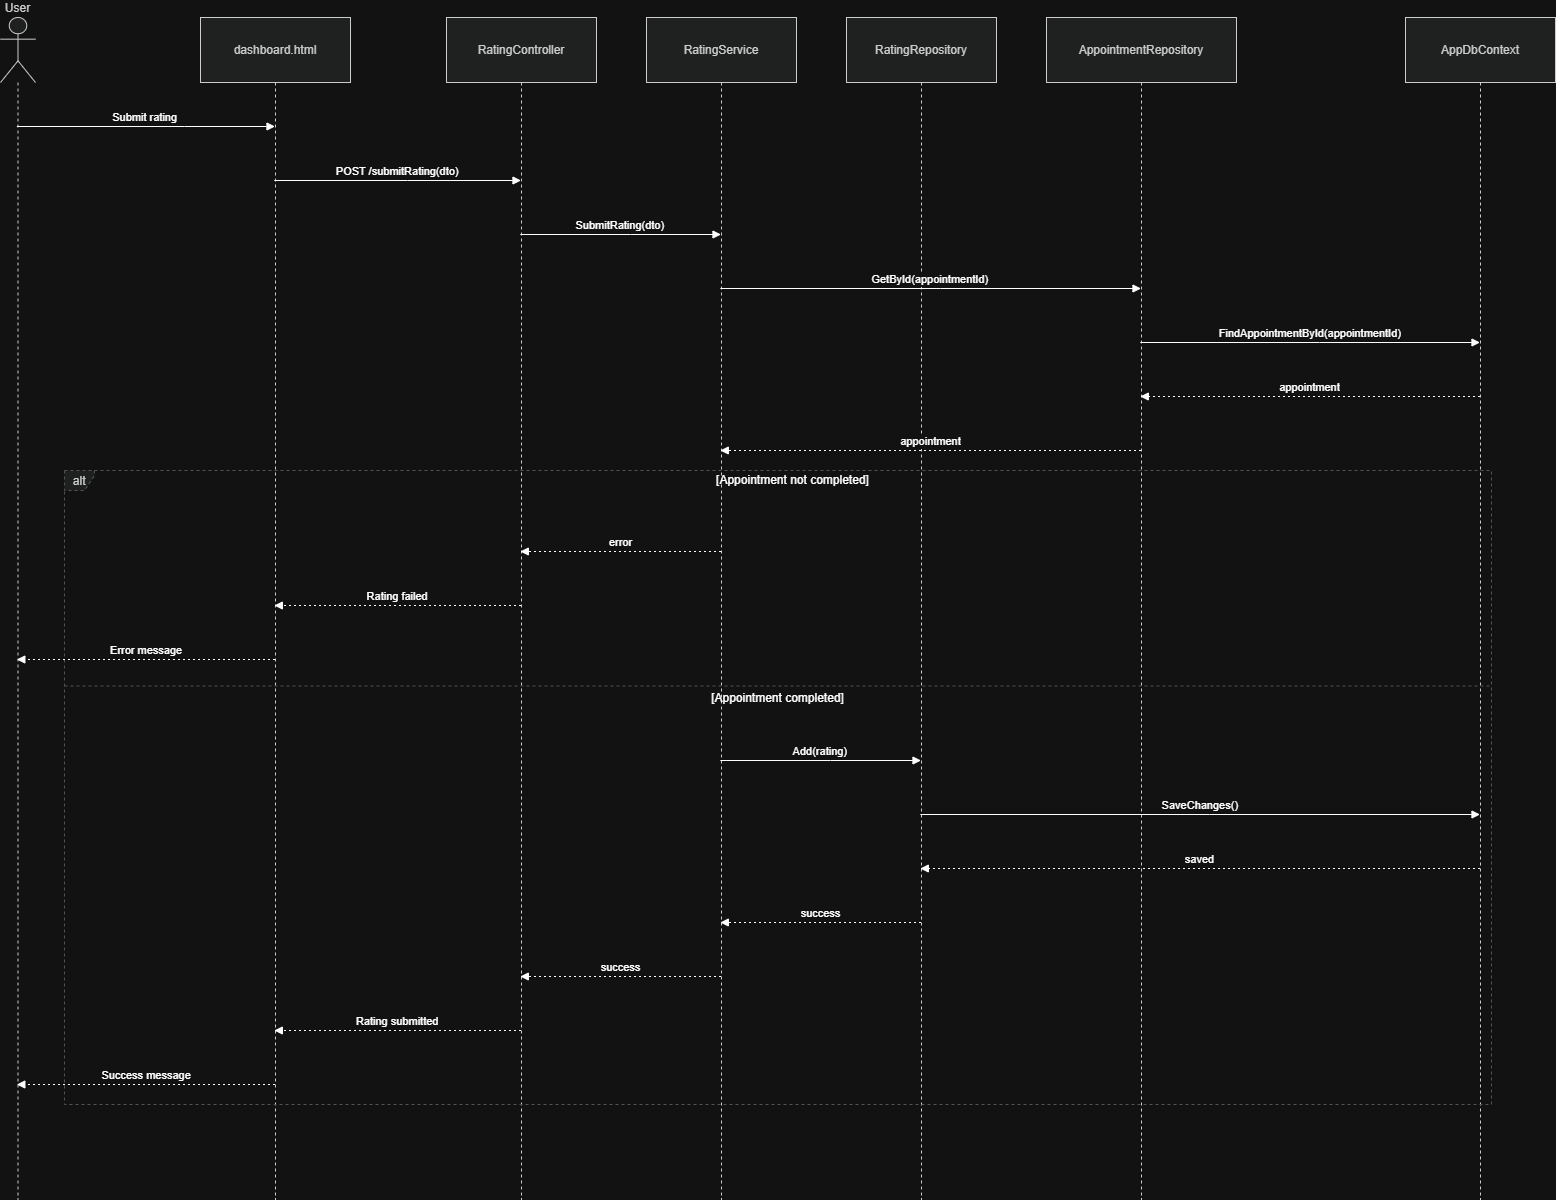

The diagram above was exported from draw.io. Its source (the exported page's mxGraphModel, read from the mxfile embedded in the PNG):
<mxGraphModel dx="2102" dy="1097" grid="1" gridSize="10" guides="1" tooltips="1" connect="1" arrows="1" fold="1" page="1" pageScale="1" pageWidth="850" pageHeight="1100" math="0" shadow="0">
  <root>
    <mxCell id="0" />
    <mxCell id="1" parent="0" />
    <mxCell id="OVlpi0YUxQvjnuZjOoDW-1" parent="1" style="shape=umlLifeline;perimeter=lifelinePerimeter;whiteSpace=wrap;container=1;dropTarget=0;collapsible=0;recursiveResize=0;outlineConnect=0;portConstraint=eastwest;newEdgeStyle={&quot;edgeStyle&quot;:&quot;elbowEdgeStyle&quot;,&quot;elbow&quot;:&quot;vertical&quot;,&quot;curved&quot;:0,&quot;rounded&quot;:0};participant=umlActor;verticalAlign=bottom;labelPosition=center;verticalLabelPosition=top;align=center;size=65;fillColor=light-dark(#eeeeee,#1f2020);strokeColor=light-dark(#999999,#cccccc);fontColor=light-dark(#333333,#cccccc);" value="User" vertex="1">
      <mxGeometry height="1182" width="35" x="20" y="20" as="geometry" />
    </mxCell>
    <mxCell id="OVlpi0YUxQvjnuZjOoDW-2" parent="1" style="shape=umlLifeline;perimeter=lifelinePerimeter;whiteSpace=wrap;container=1;dropTarget=0;collapsible=0;recursiveResize=0;outlineConnect=0;portConstraint=eastwest;newEdgeStyle={&quot;edgeStyle&quot;:&quot;elbowEdgeStyle&quot;,&quot;elbow&quot;:&quot;vertical&quot;,&quot;curved&quot;:0,&quot;rounded&quot;:0};size=65;fillColor=light-dark(#eeeeee,#1f2020);strokeColor=light-dark(#999999,#cccccc);fontColor=light-dark(#333333,#cccccc);" value="dashboard.html" vertex="1">
      <mxGeometry height="1182" width="150" x="220" y="20" as="geometry" />
    </mxCell>
    <mxCell id="OVlpi0YUxQvjnuZjOoDW-3" parent="1" style="shape=umlLifeline;perimeter=lifelinePerimeter;whiteSpace=wrap;container=1;dropTarget=0;collapsible=0;recursiveResize=0;outlineConnect=0;portConstraint=eastwest;newEdgeStyle={&quot;edgeStyle&quot;:&quot;elbowEdgeStyle&quot;,&quot;elbow&quot;:&quot;vertical&quot;,&quot;curved&quot;:0,&quot;rounded&quot;:0};size=65;fillColor=light-dark(#eeeeee,#1f2020);strokeColor=light-dark(#999999,#cccccc);fontColor=light-dark(#333333,#cccccc);" value="RatingController" vertex="1">
      <mxGeometry height="1182" width="150" x="466" y="20" as="geometry" />
    </mxCell>
    <mxCell id="OVlpi0YUxQvjnuZjOoDW-4" parent="1" style="shape=umlLifeline;perimeter=lifelinePerimeter;whiteSpace=wrap;container=1;dropTarget=0;collapsible=0;recursiveResize=0;outlineConnect=0;portConstraint=eastwest;newEdgeStyle={&quot;edgeStyle&quot;:&quot;elbowEdgeStyle&quot;,&quot;elbow&quot;:&quot;vertical&quot;,&quot;curved&quot;:0,&quot;rounded&quot;:0};size=65;fillColor=light-dark(#eeeeee,#1f2020);strokeColor=light-dark(#999999,#cccccc);fontColor=light-dark(#333333,#cccccc);" value="RatingService" vertex="1">
      <mxGeometry height="1182" width="150" x="666" y="20" as="geometry" />
    </mxCell>
    <mxCell id="OVlpi0YUxQvjnuZjOoDW-5" parent="1" style="shape=umlLifeline;perimeter=lifelinePerimeter;whiteSpace=wrap;container=1;dropTarget=0;collapsible=0;recursiveResize=0;outlineConnect=0;portConstraint=eastwest;newEdgeStyle={&quot;edgeStyle&quot;:&quot;elbowEdgeStyle&quot;,&quot;elbow&quot;:&quot;vertical&quot;,&quot;curved&quot;:0,&quot;rounded&quot;:0};size=65;fillColor=light-dark(#eeeeee,#1f2020);strokeColor=light-dark(#999999,#cccccc);fontColor=light-dark(#333333,#cccccc);" value="RatingRepository" vertex="1">
      <mxGeometry height="1182" width="150" x="866" y="20" as="geometry" />
    </mxCell>
    <mxCell id="OVlpi0YUxQvjnuZjOoDW-6" parent="1" style="shape=umlLifeline;perimeter=lifelinePerimeter;whiteSpace=wrap;container=1;dropTarget=0;collapsible=0;recursiveResize=0;outlineConnect=0;portConstraint=eastwest;newEdgeStyle={&quot;edgeStyle&quot;:&quot;elbowEdgeStyle&quot;,&quot;elbow&quot;:&quot;vertical&quot;,&quot;curved&quot;:0,&quot;rounded&quot;:0};size=65;fillColor=light-dark(#eeeeee,#1f2020);strokeColor=light-dark(#999999,#cccccc);fontColor=light-dark(#333333,#cccccc);" value="AppointmentRepository" vertex="1">
      <mxGeometry height="1182" width="190" x="1066" y="20" as="geometry" />
    </mxCell>
    <mxCell id="OVlpi0YUxQvjnuZjOoDW-7" parent="1" style="shape=umlLifeline;perimeter=lifelinePerimeter;whiteSpace=wrap;container=1;dropTarget=0;collapsible=0;recursiveResize=0;outlineConnect=0;portConstraint=eastwest;newEdgeStyle={&quot;edgeStyle&quot;:&quot;elbowEdgeStyle&quot;,&quot;elbow&quot;:&quot;vertical&quot;,&quot;curved&quot;:0,&quot;rounded&quot;:0};size=65;fillColor=light-dark(#eeeeee,#1f2020);strokeColor=light-dark(#999999,#cccccc);fontColor=light-dark(#333333,#cccccc);" value="AppDbContext" vertex="1">
      <mxGeometry height="1182" width="150" x="1425" y="20" as="geometry" />
    </mxCell>
    <mxCell id="OVlpi0YUxQvjnuZjOoDW-8" parent="1" style="shape=umlFrame;dashed=1;pointerEvents=0;dropTarget=0;strokeColor=#B3B3B3;height=20;width=30;fillColor=light-dark(#eeeeee,#1f2020);fontColor=light-dark(#333333,#cccccc);" value="alt" vertex="1">
      <mxGeometry height="634" width="1427" x="84" y="473" as="geometry" />
    </mxCell>
    <mxCell id="OVlpi0YUxQvjnuZjOoDW-9" parent="OVlpi0YUxQvjnuZjOoDW-8" style="text;strokeColor=none;fillColor=none;align=center;verticalAlign=middle;whiteSpace=wrap;" value="[Appointment not completed]" vertex="1">
      <mxGeometry height="20" width="1397" x="30" as="geometry" />
    </mxCell>
    <mxCell id="OVlpi0YUxQvjnuZjOoDW-10" parent="OVlpi0YUxQvjnuZjOoDW-8" style="shape=line;dashed=1;whiteSpace=wrap;verticalAlign=top;labelPosition=center;verticalLabelPosition=middle;align=center;strokeColor=#B3B3B3;" value="[Appointment completed]" vertex="1">
      <mxGeometry height="3" width="1427" y="214" as="geometry" />
    </mxCell>
    <mxCell id="OVlpi0YUxQvjnuZjOoDW-11" edge="1" parent="1" source="OVlpi0YUxQvjnuZjOoDW-1" style="verticalAlign=bottom;edgeStyle=elbowEdgeStyle;elbow=vertical;curved=0;rounded=0;endArrow=block;" target="OVlpi0YUxQvjnuZjOoDW-2" value="Submit rating">
      <mxGeometry relative="1" as="geometry">
        <Array as="points">
          <mxPoint x="204" y="129" />
        </Array>
      </mxGeometry>
    </mxCell>
    <mxCell id="OVlpi0YUxQvjnuZjOoDW-12" edge="1" parent="1" source="OVlpi0YUxQvjnuZjOoDW-2" style="verticalAlign=bottom;edgeStyle=elbowEdgeStyle;elbow=vertical;curved=0;rounded=0;endArrow=block;" target="OVlpi0YUxQvjnuZjOoDW-3" value="POST /submitRating(dto)">
      <mxGeometry relative="1" as="geometry">
        <Array as="points">
          <mxPoint x="427" y="183" />
        </Array>
      </mxGeometry>
    </mxCell>
    <mxCell id="OVlpi0YUxQvjnuZjOoDW-13" edge="1" parent="1" source="OVlpi0YUxQvjnuZjOoDW-3" style="verticalAlign=bottom;edgeStyle=elbowEdgeStyle;elbow=vertical;curved=0;rounded=0;endArrow=block;" target="OVlpi0YUxQvjnuZjOoDW-4" value="SubmitRating(dto)">
      <mxGeometry relative="1" as="geometry">
        <Array as="points">
          <mxPoint x="650" y="237" />
        </Array>
      </mxGeometry>
    </mxCell>
    <mxCell id="OVlpi0YUxQvjnuZjOoDW-14" edge="1" parent="1" source="OVlpi0YUxQvjnuZjOoDW-4" style="verticalAlign=bottom;edgeStyle=elbowEdgeStyle;elbow=vertical;curved=0;rounded=0;endArrow=block;" target="OVlpi0YUxQvjnuZjOoDW-6" value="GetById(appointmentId)">
      <mxGeometry relative="1" as="geometry">
        <Array as="points">
          <mxPoint x="960" y="291" />
        </Array>
      </mxGeometry>
    </mxCell>
    <mxCell id="OVlpi0YUxQvjnuZjOoDW-15" edge="1" parent="1" source="OVlpi0YUxQvjnuZjOoDW-6" style="verticalAlign=bottom;edgeStyle=elbowEdgeStyle;elbow=vertical;curved=0;rounded=0;endArrow=block;" target="OVlpi0YUxQvjnuZjOoDW-7" value="FindAppointmentById(appointmentId)">
      <mxGeometry relative="1" as="geometry">
        <Array as="points">
          <mxPoint x="1339" y="345" />
        </Array>
      </mxGeometry>
    </mxCell>
    <mxCell id="OVlpi0YUxQvjnuZjOoDW-16" edge="1" parent="1" source="OVlpi0YUxQvjnuZjOoDW-7" style="verticalAlign=bottom;edgeStyle=elbowEdgeStyle;elbow=vertical;curved=0;rounded=0;dashed=1;dashPattern=2 3;endArrow=block;" target="OVlpi0YUxQvjnuZjOoDW-6" value="appointment">
      <mxGeometry relative="1" as="geometry">
        <Array as="points">
          <mxPoint x="1342" y="399" />
        </Array>
      </mxGeometry>
    </mxCell>
    <mxCell id="OVlpi0YUxQvjnuZjOoDW-17" edge="1" parent="1" source="OVlpi0YUxQvjnuZjOoDW-6" style="verticalAlign=bottom;edgeStyle=elbowEdgeStyle;elbow=vertical;curved=0;rounded=0;dashed=1;dashPattern=2 3;endArrow=block;" target="OVlpi0YUxQvjnuZjOoDW-4" value="appointment">
      <mxGeometry relative="1" as="geometry">
        <Array as="points">
          <mxPoint x="963" y="453" />
        </Array>
      </mxGeometry>
    </mxCell>
    <mxCell id="OVlpi0YUxQvjnuZjOoDW-18" edge="1" parent="1" source="OVlpi0YUxQvjnuZjOoDW-4" style="verticalAlign=bottom;edgeStyle=elbowEdgeStyle;elbow=vertical;curved=0;rounded=0;dashed=1;dashPattern=2 3;endArrow=block;" target="OVlpi0YUxQvjnuZjOoDW-3" value="error">
      <mxGeometry relative="1" as="geometry">
        <Array as="points">
          <mxPoint x="653" y="554" />
        </Array>
      </mxGeometry>
    </mxCell>
    <mxCell id="OVlpi0YUxQvjnuZjOoDW-19" edge="1" parent="1" source="OVlpi0YUxQvjnuZjOoDW-3" style="verticalAlign=bottom;edgeStyle=elbowEdgeStyle;elbow=vertical;curved=0;rounded=0;dashed=1;dashPattern=2 3;endArrow=block;" target="OVlpi0YUxQvjnuZjOoDW-2" value="Rating failed">
      <mxGeometry relative="1" as="geometry">
        <Array as="points">
          <mxPoint x="430" y="608" />
        </Array>
      </mxGeometry>
    </mxCell>
    <mxCell id="OVlpi0YUxQvjnuZjOoDW-20" edge="1" parent="1" source="OVlpi0YUxQvjnuZjOoDW-2" style="verticalAlign=bottom;edgeStyle=elbowEdgeStyle;elbow=vertical;curved=0;rounded=0;dashed=1;dashPattern=2 3;endArrow=block;" target="OVlpi0YUxQvjnuZjOoDW-1" value="Error message">
      <mxGeometry relative="1" as="geometry">
        <Array as="points">
          <mxPoint x="207" y="662" />
        </Array>
      </mxGeometry>
    </mxCell>
    <mxCell id="OVlpi0YUxQvjnuZjOoDW-21" edge="1" parent="1" source="OVlpi0YUxQvjnuZjOoDW-4" style="verticalAlign=bottom;edgeStyle=elbowEdgeStyle;elbow=vertical;curved=0;rounded=0;endArrow=block;" target="OVlpi0YUxQvjnuZjOoDW-5" value="Add(rating)">
      <mxGeometry relative="1" as="geometry">
        <Array as="points">
          <mxPoint x="850" y="763" />
        </Array>
      </mxGeometry>
    </mxCell>
    <mxCell id="OVlpi0YUxQvjnuZjOoDW-22" edge="1" parent="1" source="OVlpi0YUxQvjnuZjOoDW-5" style="verticalAlign=bottom;edgeStyle=elbowEdgeStyle;elbow=vertical;curved=0;rounded=0;endArrow=block;" target="OVlpi0YUxQvjnuZjOoDW-7" value="SaveChanges()">
      <mxGeometry relative="1" as="geometry">
        <Array as="points">
          <mxPoint x="1229" y="817" />
        </Array>
      </mxGeometry>
    </mxCell>
    <mxCell id="OVlpi0YUxQvjnuZjOoDW-23" edge="1" parent="1" source="OVlpi0YUxQvjnuZjOoDW-7" style="verticalAlign=bottom;edgeStyle=elbowEdgeStyle;elbow=vertical;curved=0;rounded=0;dashed=1;dashPattern=2 3;endArrow=block;" target="OVlpi0YUxQvjnuZjOoDW-5" value="saved">
      <mxGeometry relative="1" as="geometry">
        <Array as="points">
          <mxPoint x="1232" y="871" />
        </Array>
      </mxGeometry>
    </mxCell>
    <mxCell id="OVlpi0YUxQvjnuZjOoDW-24" edge="1" parent="1" source="OVlpi0YUxQvjnuZjOoDW-5" style="verticalAlign=bottom;edgeStyle=elbowEdgeStyle;elbow=vertical;curved=0;rounded=0;dashed=1;dashPattern=2 3;endArrow=block;" target="OVlpi0YUxQvjnuZjOoDW-4" value="success">
      <mxGeometry relative="1" as="geometry">
        <Array as="points">
          <mxPoint x="853" y="925" />
        </Array>
      </mxGeometry>
    </mxCell>
    <mxCell id="OVlpi0YUxQvjnuZjOoDW-25" edge="1" parent="1" source="OVlpi0YUxQvjnuZjOoDW-4" style="verticalAlign=bottom;edgeStyle=elbowEdgeStyle;elbow=vertical;curved=0;rounded=0;dashed=1;dashPattern=2 3;endArrow=block;" target="OVlpi0YUxQvjnuZjOoDW-3" value="success">
      <mxGeometry relative="1" as="geometry">
        <Array as="points">
          <mxPoint x="653" y="979" />
        </Array>
      </mxGeometry>
    </mxCell>
    <mxCell id="OVlpi0YUxQvjnuZjOoDW-26" edge="1" parent="1" source="OVlpi0YUxQvjnuZjOoDW-3" style="verticalAlign=bottom;edgeStyle=elbowEdgeStyle;elbow=vertical;curved=0;rounded=0;dashed=1;dashPattern=2 3;endArrow=block;" target="OVlpi0YUxQvjnuZjOoDW-2" value="Rating submitted">
      <mxGeometry relative="1" as="geometry">
        <Array as="points">
          <mxPoint x="430" y="1033" />
        </Array>
      </mxGeometry>
    </mxCell>
    <mxCell id="OVlpi0YUxQvjnuZjOoDW-27" edge="1" parent="1" source="OVlpi0YUxQvjnuZjOoDW-2" style="verticalAlign=bottom;edgeStyle=elbowEdgeStyle;elbow=vertical;curved=0;rounded=0;dashed=1;dashPattern=2 3;endArrow=block;" target="OVlpi0YUxQvjnuZjOoDW-1" value="Success message">
      <mxGeometry relative="1" as="geometry">
        <Array as="points">
          <mxPoint x="207" y="1087" />
        </Array>
      </mxGeometry>
    </mxCell>
  </root>
</mxGraphModel>